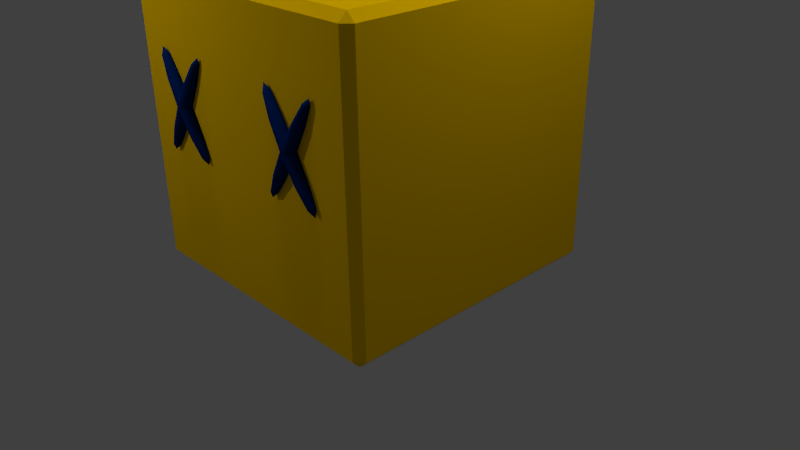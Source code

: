# Source: tuti2-3.blend  (saved by Blender 2.71.0; exported with 4.5.12 LTS)
import bpy
from mathutils import Matrix  # noqa: F401  (used for matrix-valued properties, if any)

bpy.ops.wm.read_factory_settings(use_empty=True)
scene = bpy.context.scene
scene.name = 'Scene'

# ---- collections
col_collection_1 = bpy.data.collections.new('Collection 1'); scene.collection.children.link(col_collection_1)

# ---- materials (node trees are filled in below, after node groups)
mat_material = bpy.data.materials.new('Material')
mat_material.alpha_threshold = 0.0
mat_material.use_transparent_shadow = False
mat_material.diffuse_color = (1.0, 0.5951, 0.0, 1.0)
mat_material.roughness = 0.5
mat_material.specular_intensity = 0.597
mat_material.line_color = (0.0, 0.0, 0.0, 0.8)
mat_material_001 = bpy.data.materials.new('Material.001')
mat_material_001.alpha_threshold = 0.0
mat_material_001.use_transparent_shadow = False
mat_material_001.diffuse_color = (0.0, 0.01855, 0.1329, 1.0)
mat_material_001.roughness = 0.5
mat_material_001.specular_intensity = 1.0
mat_material_001.line_color = (0.0, 0.0, 0.0, 0.9)

# ---- material node trees

# ---- world
world_world = bpy.data.worlds.new('World'); scene.world = world_world
world_world.color = (0.05088, 0.05088, 0.05088)
world_world.use_sun_shadow = False
world_world.sun_shadow_jitter_overblur = 0.0
world_world.cycles.sampling_method = 'MANUAL'
world_world.cycles.sample_map_resolution = 256

# ---- cameras
cam_camera = bpy.data.cameras.new('Camera')
cam_camera.clip_end = 100.0
cam_camera.lens = 35.0
cam_camera.sensor_width = 32.0
cam_camera.sensor_height = 18.0
cam_camera.ortho_scale = 7.314
cam_camera.dof.focus_distance = 0.0
cam_camera.dof.aperture_fstop = 128.0

# ---- lights
light_point_003 = bpy.data.lights.new('Point.003', 'POINT')
light_point_003.transmission_factor = 0.0
light_point_003.energy = 100.0
light_point_003.shadow_buffer_clip_start = 0.5
light_point_003.shadow_soft_size = 0.1
light_point_003.shadow_maximum_resolution = 0.006
light_point_003.use_absolute_resolution = True
light_point_003.cycles.use_multiple_importance_sampling = False
light_point_002 = bpy.data.lights.new('Point.002', 'POINT')
light_point_002.transmission_factor = 0.0
light_point_002.energy = 100.0
light_point_002.shadow_buffer_clip_start = 0.5
light_point_002.shadow_soft_size = 0.1
light_point_002.shadow_maximum_resolution = 0.006
light_point_002.use_absolute_resolution = True
light_point_002.cycles.use_multiple_importance_sampling = False
light_point_001 = bpy.data.lights.new('Point.001', 'POINT')
light_point_001.transmission_factor = 0.0
light_point_001.energy = 100.0
light_point_001.shadow_buffer_clip_start = 0.5
light_point_001.shadow_soft_size = 0.1
light_point_001.shadow_maximum_resolution = 0.006
light_point_001.use_absolute_resolution = True
light_point_001.cycles.use_multiple_importance_sampling = False
light_point = bpy.data.lights.new('Point', 'POINT')
light_point.transmission_factor = 0.0
light_point.energy = 100.0
light_point.shadow_buffer_clip_start = 0.5
light_point.shadow_soft_size = 0.1
light_point.shadow_maximum_resolution = 0.006
light_point.use_absolute_resolution = True
light_point.cycles.use_multiple_importance_sampling = False
light_sun = bpy.data.lights.new('Sun', 'SUN')
light_sun.transmission_factor = 0.0
light_sun.angle = 0.1993
light_sun.energy = 1.0
light_sun.shadow_buffer_clip_start = 0.5
light_sun.shadow_soft_size = 0.1
light_sun.shadow_cascade_max_distance = 1000.0
light_sun.cycles.use_multiple_importance_sampling = False
light_lamp = bpy.data.lights.new('Lamp', 'POINT')
light_lamp.transmission_factor = 0.0
light_lamp.cutoff_distance = 30.0
light_lamp.energy = 100.0
light_lamp.shadow_buffer_clip_start = 1.001
light_lamp.shadow_soft_size = 0.1
light_lamp.shadow_maximum_resolution = 0.006
light_lamp.use_absolute_resolution = True
light_lamp.cycles.use_multiple_importance_sampling = False

# ---- meshes
me_cube = bpy.data.meshes.new('Cube')
me_cube.from_pydata([(1.839, -1.149, 1.786), (1.849, -1.231, 1.67), (1.839, -1.238, 1.673), (1.839, -1.08, 1.881), (1.874, -1.074, 1.877), (1.874, -1.227, 1.667), (1.874, -1.307, 1.604), (1.839, -1.255, 1.663), (1.839, -0.8946, 2.182), (1.874, -0.8885, 2.179), (1.917, -1.081, 1.882), (1.899, -1.231, 1.67), (1.839, -1.274, 1.661), (1.839, -0.7266, 2.493), (1.874, -0.7205, 2.49), (1.924, -0.8972, 2.184), (1.949, -1.102, 1.894), (1.917, -1.243, 1.676), (1.839, -1.282, 1.678), (1.839, -0.6789, 2.6), (1.849, -0.6192, 2.73), (1.874, -0.6149, 2.727), (1.917, -0.728, 2.494), (1.961, -0.921, 2.197), (1.961, -1.13, 1.91), (1.924, -1.26, 1.686), (1.849, -1.288, 1.702), (1.839, -1.281, 1.698), (1.839, -0.6258, 2.734), (1.874, -0.6, 2.828), (1.899, -0.6192, 2.73), (1.949, -0.7486, 2.506), (1.974, -0.9535, 2.216), (1.949, -1.158, 1.926), (1.917, -1.276, 1.695), (1.874, -1.292, 1.705), (1.839, -1.228, 1.832), (1.839, -0.6252, 2.754), (1.917, -0.6311, 2.737), (1.961, -0.7767, 2.522), (1.961, -0.9859, 2.235), (1.917, -1.179, 1.938), (1.899, -1.288, 1.702), (1.874, -1.186, 1.942), (1.839, -1.18, 1.939), (1.839, -0.6332, 2.771), (1.924, -0.6474, 2.746), (1.949, -0.8049, 2.538), (1.924, -1.01, 2.249), (1.874, -1.018, 2.254), (1.839, -1.012, 2.25), (1.839, -0.6515, 2.769), (1.917, -0.6636, 2.756), (1.917, -0.8254, 2.55), (1.874, -0.833, 2.555), (1.839, -0.8269, 2.551), (1.839, -0.669, 2.759), (1.849, -0.6755, 2.762), (1.899, -0.6755, 2.762), (1.874, -0.6798, 2.765), (1.839, -0.7578, 2.646), (1.839, -0.6789, 1.832), (1.849, -0.6192, 1.702), (1.839, -0.6258, 1.698), (1.839, -0.7266, 1.939), (1.874, -0.7205, 1.942), (1.874, -0.6149, 1.705), (1.874, -0.6, 1.604), (1.839, -0.6252, 1.678), (1.839, -0.8946, 2.25), (1.874, -0.8885, 2.254), (1.917, -0.728, 1.938), (1.899, -0.6192, 1.702), (1.839, -0.6332, 1.661), (1.839, -1.08, 2.551), (1.874, -1.074, 2.555), (1.924, -0.8972, 2.249), (1.949, -0.7486, 1.926), (1.917, -0.6311, 1.695), (1.839, -0.6515, 1.663), (1.839, -1.149, 2.646), (1.849, -1.231, 2.762), (1.874, -1.227, 2.765), (1.917, -1.081, 2.55), (1.961, -0.921, 2.235), (1.961, -0.7767, 1.91), (1.924, -0.6474, 1.686), (1.849, -0.6755, 1.67), (1.839, -0.669, 1.673), (1.839, -1.238, 2.759), (1.874, -1.307, 2.828), (1.899, -1.231, 2.762), (1.949, -1.102, 2.538), (1.974, -0.9535, 2.216), (1.949, -0.8049, 1.894), (1.917, -0.6636, 1.676), (1.874, -0.6798, 1.667), (1.839, -0.7578, 1.786), (1.839, -1.255, 2.769), (1.917, -1.243, 2.756), (1.961, -1.13, 2.522), (1.961, -0.9859, 2.197), (1.917, -0.8254, 1.882), (1.899, -0.6755, 1.67), (1.874, -0.833, 1.877), (1.839, -0.8269, 1.881), (1.839, -1.274, 2.771), (1.924, -1.26, 2.746), (1.949, -1.158, 2.506), (1.924, -1.01, 2.184), (1.874, -1.018, 2.179), (1.839, -1.012, 2.182), (1.839, -1.282, 2.754), (1.917, -1.276, 2.737), (1.917, -1.179, 2.494), (1.874, -1.186, 2.49), (1.839, -1.18, 2.493), (1.839, -1.281, 2.734), (1.849, -1.288, 2.73), (1.899, -1.288, 2.73), (1.874, -1.292, 2.727), (1.839, -1.228, 2.6), (1.839, 1.149, 1.786), (1.849, 1.231, 1.67), (1.839, 1.238, 1.673), (1.839, 1.08, 1.881), (1.874, 1.074, 1.877), (1.874, 1.227, 1.667), (1.874, 1.307, 1.604), (1.839, 1.255, 1.663), (1.839, 0.8946, 2.182), (1.874, 0.8885, 2.179), (1.917, 1.081, 1.882), (1.899, 1.231, 1.67), (1.839, 1.274, 1.661), (1.839, 0.7266, 2.493), (1.874, 0.7205, 2.49), (1.924, 0.8972, 2.184), (1.949, 1.102, 1.894), (1.917, 1.243, 1.676), (1.839, 1.282, 1.678), (1.839, 0.6789, 2.6), (1.849, 0.6192, 2.73), (1.874, 0.6149, 2.727), (1.917, 0.728, 2.494), (1.961, 0.921, 2.197), (1.961, 1.13, 1.91), (1.924, 1.26, 1.686), (1.849, 1.288, 1.702), (1.839, 1.281, 1.698), (1.839, 0.6258, 2.734), (1.874, 0.6, 2.828), (1.899, 0.6192, 2.73), (1.949, 0.7486, 2.506), (1.974, 0.9535, 2.216), (1.949, 1.158, 1.926), (1.917, 1.276, 1.695), (1.874, 1.292, 1.705), (1.839, 1.228, 1.832), (1.839, 0.6252, 2.754), (1.917, 0.6311, 2.737), (1.961, 0.7767, 2.522), (1.961, 0.9859, 2.235), (1.917, 1.179, 1.938), (1.899, 1.288, 1.702), (1.874, 1.186, 1.942), (1.839, 1.18, 1.939), (1.839, 0.6332, 2.771), (1.924, 0.6474, 2.746), (1.949, 0.8049, 2.538), (1.924, 1.01, 2.249), (1.874, 1.018, 2.254), (1.839, 1.012, 2.25), (1.839, 0.6515, 2.769), (1.917, 0.6636, 2.756), (1.917, 0.8254, 2.55), (1.874, 0.833, 2.555), (1.839, 0.8269, 2.551), (1.839, 0.669, 2.759), (1.849, 0.6755, 2.762), (1.899, 0.6755, 2.762), (1.874, 0.6798, 2.765), (1.839, 0.7578, 2.646), (1.839, 0.6789, 1.832), (1.849, 0.6192, 1.702), (1.839, 0.6258, 1.698), (1.839, 0.7266, 1.939), (1.874, 0.7205, 1.942), (1.874, 0.6149, 1.705), (1.874, 0.6, 1.604), (1.839, 0.6252, 1.678), (1.839, 0.8946, 2.25), (1.874, 0.8885, 2.254), (1.917, 0.728, 1.938), (1.899, 0.6192, 1.702), (1.839, 0.6332, 1.661), (1.839, 1.08, 2.551), (1.874, 1.074, 2.555), (1.924, 0.8972, 2.249), (1.949, 0.7486, 1.926), (1.917, 0.6311, 1.695), (1.839, 0.6515, 1.663), (1.839, 1.149, 2.646), (1.849, 1.231, 2.762), (1.874, 1.227, 2.765), (1.917, 1.081, 2.55), (1.961, 0.921, 2.235), (1.961, 0.7767, 1.91), (1.924, 0.6474, 1.686), (1.849, 0.6755, 1.67), (1.839, 0.669, 1.673), (1.839, 1.238, 2.759), (1.874, 1.307, 2.828), (1.899, 1.231, 2.762), (1.949, 1.102, 2.538), (1.974, 0.9535, 2.216), (1.949, 0.8049, 1.894), (1.917, 0.6636, 1.676), (1.874, 0.6798, 1.667), (1.839, 0.7578, 1.786), (1.839, 1.255, 2.769), (1.917, 1.243, 2.756), (1.961, 1.13, 2.522), (1.961, 0.9859, 2.197), (1.917, 0.8254, 1.882), (1.899, 0.6755, 1.67), (1.874, 0.833, 1.877), (1.839, 0.8269, 1.881), (1.839, 1.274, 2.771), (1.924, 1.26, 2.746), (1.949, 1.158, 2.506), (1.924, 1.01, 2.184), (1.874, 1.018, 2.179), (1.839, 1.012, 2.182), (1.839, 1.282, 2.754), (1.917, 1.276, 2.737), (1.917, 1.179, 2.494), (1.874, 1.186, 2.49), (1.839, 1.18, 2.493), (1.839, 1.281, 2.734), (1.849, 1.288, 2.73), (1.899, 1.288, 2.73), (1.874, 1.292, 2.727), (1.839, 1.228, 2.6), (1.739, 1.839, 0.1), (1.839, 1.739, 0.1), (1.739, 1.739, 2.027e-06), (1.739, -1.739, 2.027e-06), (1.839, -1.739, 0.1), (1.739, -1.839, 0.1), (-1.739, -1.739, 2.027e-06), (-1.739, -1.839, 0.1), (-1.839, -1.739, 0.1), (-1.839, 1.739, 0.1), (-1.739, 1.839, 0.1), (-1.739, 1.739, 2.027e-06), (1.839, 1.739, 3.578), (1.739, 1.839, 3.578), (1.739, 1.739, 3.678), (1.739, -1.739, 3.678), (1.739, -1.839, 3.578), (1.839, -1.739, 3.578), (-1.739, -1.739, 3.678), (-1.839, -1.739, 3.578), (-1.739, -1.839, 3.578), (-1.739, 1.839, 3.578), (-1.839, 1.739, 3.578), (-1.739, 1.739, 3.678)], [], [(0, 1, 2), (3, 4, 5, 1, 0), (2, 1, 6, 7), (8, 9, 4, 3), (5, 4, 10, 11), (6, 1, 5), (7, 6, 12), (13, 14, 9, 8), (4, 9, 15, 10), (6, 5, 11), (11, 10, 16, 17), (12, 6, 18), (19, 20, 21, 14, 13), (9, 14, 22, 15), (10, 15, 23, 16), (6, 11, 17), (17, 16, 24, 25), (18, 6, 26, 27), (28, 20, 19), (20, 29, 21), (14, 21, 30, 22), (15, 22, 31, 23), (16, 23, 32, 24), (6, 17, 25), (25, 24, 33, 34), (6, 35, 26), (27, 26, 36), (37, 29, 20, 28), (21, 29, 30), (22, 30, 38, 31), (23, 31, 39, 32), (24, 32, 40, 33), (6, 25, 34), (34, 33, 41, 42), (6, 42, 35), (36, 26, 35, 43, 44), (45, 29, 37), (30, 29, 38), (31, 38, 46, 39), (32, 39, 47, 40), (33, 40, 48, 41), (6, 34, 42), (42, 41, 43, 35), (44, 43, 49, 50), (51, 29, 45), (38, 29, 46), (39, 46, 52, 47), (40, 47, 53, 48), (41, 48, 49, 43), (50, 49, 54, 55), (56, 57, 29, 51), (46, 29, 52), (47, 52, 58, 53), (48, 53, 54, 49), (55, 54, 59, 57, 60), (60, 57, 56), (59, 29, 57), (52, 29, 58), (53, 58, 59, 54), (58, 29, 59), (36, 44, 50, 55, 60, 56, 51, 45, 37, 28, 19, 13, 8, 3, 0, 2, 7, 12, 18, 27), (61, 62, 63), (64, 65, 66, 62, 61), (63, 62, 67, 68), (69, 70, 65, 64), (66, 65, 71, 72), (67, 62, 66), (68, 67, 73), (74, 75, 70, 69), (65, 70, 76, 71), (67, 66, 72), (72, 71, 77, 78), (73, 67, 79), (80, 81, 82, 75, 74), (70, 75, 83, 76), (71, 76, 84, 77), (67, 72, 78), (78, 77, 85, 86), (79, 67, 87, 88), (89, 81, 80), (81, 90, 82), (75, 82, 91, 83), (76, 83, 92, 84), (77, 84, 93, 85), (67, 78, 86), (86, 85, 94, 95), (67, 96, 87), (88, 87, 97), (98, 90, 81, 89), (82, 90, 91), (83, 91, 99, 92), (84, 92, 100, 93), (85, 93, 101, 94), (67, 86, 95), (95, 94, 102, 103), (67, 103, 96), (97, 87, 96, 104, 105), (106, 90, 98), (91, 90, 99), (92, 99, 107, 100), (93, 100, 108, 101), (94, 101, 109, 102), (67, 95, 103), (103, 102, 104, 96), (105, 104, 110, 111), (112, 90, 106), (99, 90, 107), (100, 107, 113, 108), (101, 108, 114, 109), (102, 109, 110, 104), (111, 110, 115, 116), (117, 118, 90, 112), (107, 90, 113), (108, 113, 119, 114), (109, 114, 115, 110), (116, 115, 120, 118, 121), (121, 118, 117), (120, 90, 118), (113, 90, 119), (114, 119, 120, 115), (119, 90, 120), (97, 105, 111, 116, 121, 117, 112, 106, 98, 89, 80, 74, 69, 64, 61, 63, 68, 73, 79, 88), (122, 124, 123), (125, 122, 123, 127, 126), (124, 129, 128, 123), (130, 125, 126, 131), (127, 133, 132, 126), (128, 127, 123), (129, 134, 128), (135, 130, 131, 136), (126, 132, 137, 131), (128, 133, 127), (133, 139, 138, 132), (134, 140, 128), (141, 135, 136, 143, 142), (131, 137, 144, 136), (132, 138, 145, 137), (128, 139, 133), (139, 147, 146, 138), (140, 149, 148, 128), (150, 141, 142), (142, 143, 151), (136, 144, 152, 143), (137, 145, 153, 144), (138, 146, 154, 145), (128, 147, 139), (147, 156, 155, 146), (128, 148, 157), (149, 158, 148), (159, 150, 142, 151), (143, 152, 151), (144, 153, 160, 152), (145, 154, 161, 153), (146, 155, 162, 154), (128, 156, 147), (156, 164, 163, 155), (128, 157, 164), (158, 166, 165, 157, 148), (167, 159, 151), (152, 160, 151), (153, 161, 168, 160), (154, 162, 169, 161), (155, 163, 170, 162), (128, 164, 156), (164, 157, 165, 163), (166, 172, 171, 165), (173, 167, 151), (160, 168, 151), (161, 169, 174, 168), (162, 170, 175, 169), (163, 165, 171, 170), (172, 177, 176, 171), (178, 173, 151, 179), (168, 174, 151), (169, 175, 180, 174), (170, 171, 176, 175), (177, 182, 179, 181, 176), (182, 178, 179), (181, 179, 151), (174, 180, 151), (175, 176, 181, 180), (180, 181, 151), (158, 149, 140, 134, 129, 124, 122, 125, 130, 135, 141, 150, 159, 167, 173, 178, 182, 177, 172, 166), (183, 185, 184), (186, 183, 184, 188, 187), (185, 190, 189, 184), (191, 186, 187, 192), (188, 194, 193, 187), (189, 188, 184), (190, 195, 189), (196, 191, 192, 197), (187, 193, 198, 192), (189, 194, 188), (194, 200, 199, 193), (195, 201, 189), (202, 196, 197, 204, 203), (192, 198, 205, 197), (193, 199, 206, 198), (189, 200, 194), (200, 208, 207, 199), (201, 210, 209, 189), (211, 202, 203), (203, 204, 212), (197, 205, 213, 204), (198, 206, 214, 205), (199, 207, 215, 206), (189, 208, 200), (208, 217, 216, 207), (189, 209, 218), (210, 219, 209), (220, 211, 203, 212), (204, 213, 212), (205, 214, 221, 213), (206, 215, 222, 214), (207, 216, 223, 215), (189, 217, 208), (217, 225, 224, 216), (189, 218, 225), (219, 227, 226, 218, 209), (228, 220, 212), (213, 221, 212), (214, 222, 229, 221), (215, 223, 230, 222), (216, 224, 231, 223), (189, 225, 217), (225, 218, 226, 224), (227, 233, 232, 226), (234, 228, 212), (221, 229, 212), (222, 230, 235, 229), (223, 231, 236, 230), (224, 226, 232, 231), (233, 238, 237, 232), (239, 234, 212, 240), (229, 235, 212), (230, 236, 241, 235), (231, 232, 237, 236), (238, 243, 240, 242, 237), (243, 239, 240), (242, 240, 212), (235, 241, 212), (236, 237, 242, 241), (241, 242, 212), (219, 210, 201, 195, 190, 185, 183, 186, 191, 196, 202, 211, 220, 228, 234, 239, 243, 238, 233, 227), (257, 244, 254, 265), (249, 260, 264, 251), (252, 263, 266, 253), (258, 267, 262, 259), (245, 256, 261, 248), (244, 245, 246), (247, 248, 249), (250, 251, 252), (253, 254, 255), (256, 257, 258), (259, 260, 261), (262, 263, 264), (265, 266, 267), (245, 248, 247, 246), (246, 255, 254, 244), (244, 257, 256, 245), (249, 251, 250, 247), (248, 261, 260, 249), (252, 253, 255, 250), (251, 264, 263, 252), (253, 266, 265, 254), (258, 259, 261, 256), (257, 265, 267, 258), (259, 262, 264, 260), (262, 267, 266, 263), (246, 247, 250, 255)])
me_cube.polygons.foreach_set('use_smooth', [1, 1, 1, 1, 1, 1, 1, 1, 1, 1, 1, 1, 1, 1, 1, 1, 1, 1, 1, 1, 1, 1, 1, 1, 1, 1, 1, 1, 1, 1, 1, 1, 1, 1, 1, 1, 1, 1, 1, 1, 1, 1, 1, 1, 1, 1, 1, 1, 1, 1, 1, 1, 1, 1, 1, 1, 1, 1, 1, 1, 0, 1, 1, 1, 1, 1, 1, 1, 1, 1, 1, 1, 1, 1, 1, 1, 1, 1, 1, 1, 1, 1, 1, 1, 1, 1, 1, 1, 1, 1, 1, 1, 1, 1, 1, 1, 1, 1, 1, 1, 1, 1, 1, 1, 1, 1, 1, 1, 1, 1, 1, 1, 1, 1, 1, 1, 1, 1, 1, 1, 1, 0, 1, 1, 1, 1, 1, 1, 1, 1, 1, 1, 1, 1, 1, 1, 1, 1, 1, 1, 1, 1, 1, 1, 1, 1, 1, 1, 1, 1, 1, 1, 1, 1, 1, 1, 1, 1, 1, 1, 1, 1, 1, 1, 1, 1, 1, 1, 1, 1, 1, 1, 1, 1, 1, 1, 1, 1, 1, 1, 1, 1, 0, 1, 1, 1, 1, 1, 1, 1, 1, 1, 1, 1, 1, 1, 1, 1, 1, 1, 1, 1, 1, 1, 1, 1, 1, 1, 1, 1, 1, 1, 1, 1, 1, 1, 1, 1, 1, 1, 1, 1, 1, 1, 1, 1, 1, 1, 1, 1, 1, 1, 1, 1, 1, 1, 1, 1, 1, 1, 1, 1, 1, 0, 0, 0, 0, 0, 0, 0, 0, 0, 0, 0, 0, 0, 0, 0, 0, 0, 0, 0, 0, 0, 0, 0, 0, 0, 0, 0])
me_cube.polygons.foreach_set('material_index', [1, 1, 1, 1, 1, 1, 1, 1, 1, 1, 1, 1, 1, 1, 1, 1, 1, 1, 1, 1, 1, 1, 1, 1, 1, 1, 1, 1, 1, 1, 1, 1, 1, 1, 1, 1, 1, 1, 1, 1, 1, 1, 1, 1, 1, 1, 1, 1, 1, 1, 1, 1, 1, 1, 1, 1, 1, 1, 1, 1, 1, 1, 1, 1, 1, 1, 1, 1, 1, 1, 1, 1, 1, 1, 1, 1, 1, 1, 1, 1, 1, 1, 1, 1, 1, 1, 1, 1, 1, 1, 1, 1, 1, 1, 1, 1, 1, 1, 1, 1, 1, 1, 1, 1, 1, 1, 1, 1, 1, 1, 1, 1, 1, 1, 1, 1, 1, 1, 1, 1, 1, 1, 1, 1, 1, 1, 1, 1, 1, 1, 1, 1, 1, 1, 1, 1, 1, 1, 1, 1, 1, 1, 1, 1, 1, 1, 1, 1, 1, 1, 1, 1, 1, 1, 1, 1, 1, 1, 1, 1, 1, 1, 1, 1, 1, 1, 1, 1, 1, 1, 1, 1, 1, 1, 1, 1, 1, 1, 1, 1, 1, 1, 1, 1, 1, 1, 1, 1, 1, 1, 1, 1, 1, 1, 1, 1, 1, 1, 1, 1, 1, 1, 1, 1, 1, 1, 1, 1, 1, 1, 1, 1, 1, 1, 1, 1, 1, 1, 1, 1, 1, 1, 1, 1, 1, 1, 1, 1, 1, 1, 1, 1, 1, 1, 1, 1, 1, 1, 1, 1, 1, 1, 1, 1, 0, 0, 0, 0, 0, 0, 0, 0, 0, 0, 0, 0, 0, 0, 0, 0, 0, 0, 0, 0, 0, 0, 0, 0, 0, 0])
me_cube.materials.append(mat_material)
me_cube.materials.append(mat_material_001)
me_cube.use_remesh_preserve_volume = False
me_cube.use_remesh_preserve_attributes = False
me_cube.use_mirror_vertex_groups = False
me_cube.update()
arm_armature = bpy.data.armatures.new('Armature')  # bones are not reproduced

# ---- objects
ob_armature = bpy.data.objects.new('Armature', arm_armature)
ob_point_003 = bpy.data.objects.new('Point.003', light_point_003)
ob_point_002 = bpy.data.objects.new('Point.002', light_point_002)
ob_point_001 = bpy.data.objects.new('Point.001', light_point_001)
ob_point = bpy.data.objects.new('Point', light_point)
ob_sun = bpy.data.objects.new('Sun', light_sun)
ob_cube = bpy.data.objects.new('Cube', me_cube)
ob_lamp = bpy.data.objects.new('Lamp', light_lamp)
ob_camera = bpy.data.objects.new('Camera', cam_camera)

# ---- transforms, parenting, visibility, modifiers, constraints
ob_armature.location = (0.0, 0.0, 1.84)
ob_armature.show_in_front = True
ob_armature.lineart.crease_threshold = 0.0
ob_point_003.location = (-5.806, -0.4057, 2.773)
ob_point_003.lineart.crease_threshold = 0.0
ob_point_002.location = (-2.194, -0.1004, -3.208)
ob_point_002.lineart.crease_threshold = 0.0
ob_point_001.location = (-2.194, 5.188, 4.65)
ob_point_001.lineart.crease_threshold = 0.0
ob_point.location = (-2.194, -5.238, 4.65)
ob_point.lineart.crease_threshold = 0.0
ob_sun.location = (-9.006, -5.068, -2.133)
ob_sun.lineart.crease_threshold = 0.0
ob_cube.location = (0.0, 0.0, 0.0)
ob_cube.rotation_euler = (0.0, -0.0, -1.571)
ob_cube.lock_location = (True, True, True)
ob_cube.lock_rotations_4d = False
ob_cube.empty_display_type = 'ARROWS'
ob_cube.lineart.crease_threshold = 0.0
_vg = ob_cube.vertex_groups.new(name='Bone')
for _i, _w in zip([0, 1, 2, 3, 4, 5, 6, 7, 8, 9, 10, 11, 12, 13, 14, 15, 16, 17, 18, 19, 20, 21, 22, 23, 24, 25, 26, 27, 28, 29, 30, 31, 32, 33, 34, 35, 36, 37, 38, 39, 40, 41, 42, 43, 44, 45, 46, 47, 48, 49, 50, 51, 52, 53, 54, 55, 56, 57, 58, 59, 60, 61, 62, 63, 64, 65, 66, 67, 68, 69, 70, 71, 72, 73, 74, 75, 76, 77, 78, 79, 80, 81, 82, 83, 84, 85, 86, 87, 88, 89, 90, 91, 92, 93, 94, 95, 96, 97, 98, 99, 100, 101, 102, 103, 104, 105, 106, 107, 108, 109, 110, 111, 112, 113, 114, 115, 116, 117, 118, 119, 120, 121, 122, 123, 124, 125, 126, 127, 128, 129, 130, 131, 132, 133, 134, 135, 136, 137, 138, 139, 140, 141, 142, 143, 144, 145, 146, 147, 148, 149, 150, 151, 152, 153, 154, 155, 156, 157, 158, 159, 160, 161, 162, 163, 164, 165, 166, 167, 168, 169, 170, 171, 172, 173, 174, 175, 176, 177, 178, 179, 180, 181, 182, 183, 184, 185, 186, 187, 188, 189, 190, 191, 192, 193, 194, 195, 196, 197, 198, 199, 200, 201, 202, 203, 204, 205, 206, 207, 208, 209, 210, 211, 212, 213, 214, 215, 216, 217, 218, 219, 220, 221, 222, 223, 224, 225, 226, 227, 228, 229, 230, 231, 232, 233, 234, 235, 236, 237, 238, 239, 240, 241, 242, 243, 244, 245, 246, 247, 248, 249, 250, 251, 252, 253, 254, 255, 256, 257, 258, 259, 260, 261, 262, 263, 264, 265, 266, 267], [1.0, 1.0, 1.0, 1.0, 1.0, 1.0, 1.0, 1.0, 1.0, 1.0, 1.0, 1.0, 0.003205, 1.0, 1.0, 1.0, 1.0, 1.0, 1.0, 1.0, 1.0, 1.0, 1.0, 1.0, 1.0, 1.0, 1.0, 1.0, 1.0, 1.0, 1.0, 1.0, 1.0, 1.0, 1.0, 1.0, 1.0, 1.0, 1.0, 1.0, 1.0, 1.0, 1.0, 1.0, 1.0, 0.03674, 1.0, 1.0, 1.0, 1.0, 1.0, 0.05005, 1.0, 1.0, 1.0, 1.0, 1.0, 1.0, 1.0, 1.0, 1.0, 1.0, 1.0, 1.0, 1.0, 1.0, 1.0, 1.0, 1.0, 1.0, 1.0, 1.0, 1.0, 0.003205, 1.0, 1.0, 1.0, 1.0, 1.0, 1.0, 1.0, 1.0, 1.0, 1.0, 1.0, 1.0, 1.0, 1.0, 1.0, 1.0, 1.0, 1.0, 1.0, 1.0, 1.0, 1.0, 1.0, 1.0, 1.0, 1.0, 1.0, 1.0, 1.0, 1.0, 1.0, 1.0, 0.03674, 1.0, 1.0, 1.0, 1.0, 1.0, 0.05005, 1.0, 1.0, 1.0, 1.0, 1.0, 1.0, 1.0, 1.0, 1.0, 1.0, 1.0, 1.0, 1.0, 1.0, 1.0, 1.0, 1.0, 1.0, 1.0, 1.0, 1.0, 0.003205, 1.0, 1.0, 1.0, 1.0, 1.0, 1.0, 1.0, 1.0, 1.0, 1.0, 1.0, 1.0, 1.0, 1.0, 1.0, 1.0, 1.0, 1.0, 1.0, 1.0, 1.0, 1.0, 1.0, 1.0, 1.0, 1.0, 1.0, 1.0, 1.0, 1.0, 1.0, 1.0, 0.03674, 1.0, 1.0, 1.0, 1.0, 1.0, 0.05005, 1.0, 1.0, 1.0, 1.0, 1.0, 1.0, 1.0, 1.0, 1.0, 1.0, 1.0, 1.0, 1.0, 1.0, 1.0, 1.0, 1.0, 1.0, 1.0, 1.0, 1.0, 0.003205, 1.0, 1.0, 1.0, 1.0, 1.0, 1.0, 1.0, 1.0, 1.0, 1.0, 1.0, 1.0, 1.0, 1.0, 1.0, 1.0, 1.0, 1.0, 1.0, 1.0, 1.0, 1.0, 1.0, 1.0, 1.0, 1.0, 1.0, 1.0, 1.0, 1.0, 1.0, 1.0, 0.03674, 1.0, 1.0, 1.0, 1.0, 1.0, 0.05005, 1.0, 1.0, 1.0, 1.0, 1.0, 1.0, 1.0, 1.0, 1.0, 1.0, 1.0, 1.0, 1.0, 0.9998, 1.0, 1.0, 1.0, 1.0, 1.0, 1.0, 1.0, 1.0, 1.0, 0.9994, 1.0, 1.0, 1.0, 1.0, 0.9999, 1.0, 1.0, 1.0, 1.0]): _vg.add([_i], _w, 'REPLACE')
_m = ob_cube.modifiers.new('Armature', 'ARMATURE')
_m.object = ob_armature
ob_lamp.location = (4.118, 1.005, 5.994)
ob_lamp.rotation_euler = (0.6503, 0.05522, 1.866)
ob_lamp.lock_rotations_4d = False
ob_lamp.empty_display_type = 'ARROWS'
ob_lamp.color = (0.0, 0.0, 0.0, 0.0)
ob_lamp.lineart.crease_threshold = 0.0
ob_camera.location = (7.481, -6.508, 5.344)
ob_camera.rotation_euler = (1.109, 0.01082, 0.8149)
ob_camera.lock_rotations_4d = False
ob_camera.empty_display_type = 'ARROWS'
ob_camera.color = (0.0, 0.0, 0.0, 0.0)
ob_camera.display_type = 'WIRE'
ob_camera.lineart.crease_threshold = 0.0

# ---- collection membership
col_collection_1.objects.link(ob_armature)
col_collection_1.objects.link(ob_point_003)
col_collection_1.objects.link(ob_point_002)
col_collection_1.objects.link(ob_point_001)
col_collection_1.objects.link(ob_point)
col_collection_1.objects.link(ob_sun)
col_collection_1.objects.link(ob_cube)
col_collection_1.objects.link(ob_lamp)
col_collection_1.objects.link(ob_camera)

# ---- scene / render settings (as saved in the file)
scene.camera = ob_camera
scene.frame_start = 0; scene.frame_end = 27; scene.frame_set(0)
scene.render.engine = 'BLENDER_EEVEE_NEXT'
scene.render.resolution_percentage = 50
scene.render.dither_intensity = 0.0
scene.cycles.use_denoising = False
scene.cycles.samples = 10
scene.cycles.sampling_pattern = 'TABULATED_SOBOL'
scene.cycles.light_sampling_threshold = 0.0
scene.cycles.use_adaptive_sampling = False
scene.cycles.use_light_tree = False
scene.cycles.blur_glossy = 0.0
scene.cycles.volume_bounces = 1
scene.cycles.pixel_filter_type = 'GAUSSIAN'
scene.cycles.sample_clamp_indirect = 0.0
scene.view_settings.view_transform = 'Standard'
bpy.context.view_layer.update()
